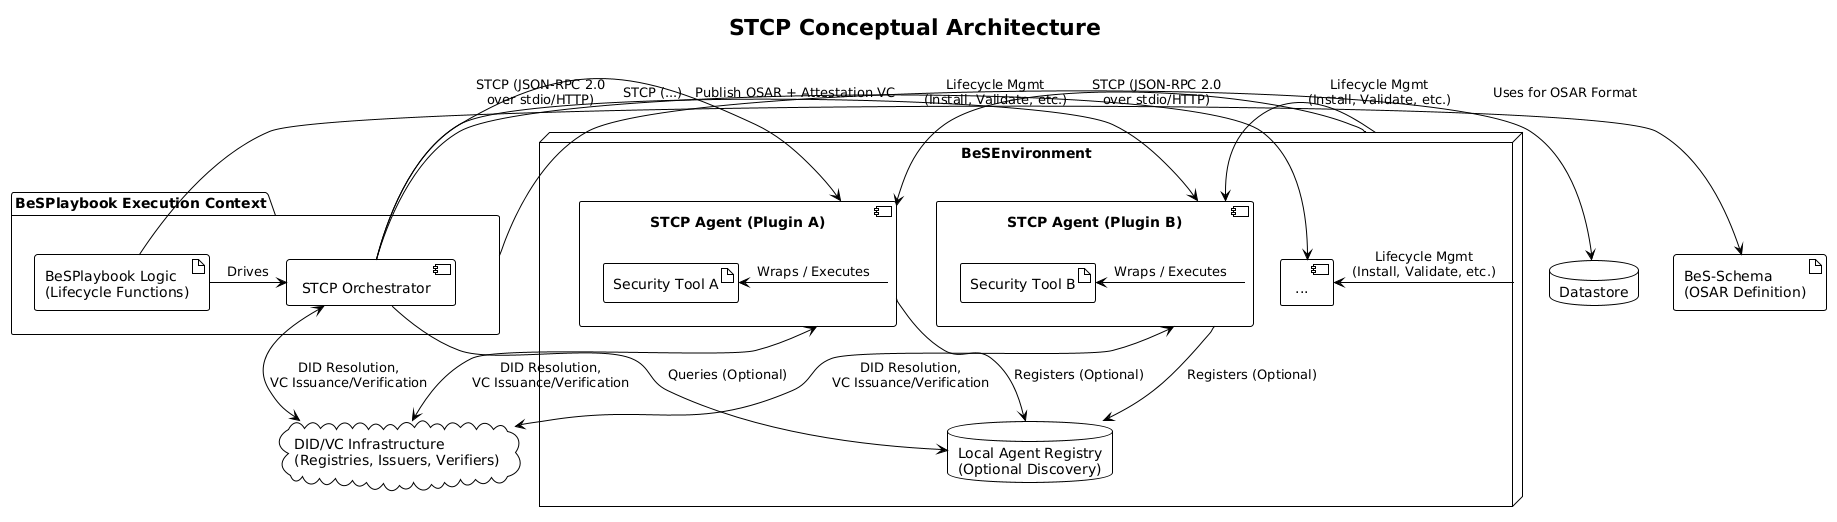

The diagram above was rendered by PlantUML. Its source (embedded in the PNG):
@startuml
!theme plain

title STCP Conceptual Architecture

cloud "DID/VC Infrastructure\n(Registries, Issuers, Verifiers)" as DVC_Infra

node "BeSEnvironment" as BeSEnv {
  component "STCP Agent (Plugin A)" as AgentA {
    artifact "Security Tool A" as ToolA
  }
  component "STCP Agent (Plugin B)" as AgentB {
    artifact "Security Tool B" as ToolB
  }
  component "..." as AgentN
  database "Local Agent Registry\n(Optional Discovery)" as LocalRegistry

  AgentA -> ToolA : Wraps / Executes
  AgentB -> ToolB : Wraps / Executes

  AgentA --> LocalRegistry : Registers (Optional)
  AgentB --> LocalRegistry : Registers (Optional)
}

package "BeSPlaybook Execution Context" as PlaybookCtx {
  component "STCP Orchestrator" as Orchestrator
  artifact "BeSPlaybook Logic\n(Lifecycle Functions)" as PlaybookLogic
}

database "Datastore" as Datastore
artifact "BeS-Schema\n(OSAR Definition)" as BeSSchema

Orchestrator -> AgentA : STCP (JSON-RPC 2.0\nover stdio/HTTP)
Orchestrator -> AgentB : STCP (JSON-RPC 2.0\nover stdio/HTTP)
Orchestrator -> AgentN : STCP (...)

Orchestrator <--> DVC_Infra : DID Resolution,\nVC Issuance/Verification
AgentA <--> DVC_Infra : DID Resolution,\nVC Issuance/Verification
AgentB <--> DVC_Infra : DID Resolution,\nVC Issuance/Verification

PlaybookCtx -> Datastore : Publish OSAR + Attestation VC
PlaybookLogic -> BeSSchema : Uses for OSAR Format

Orchestrator -> LocalRegistry : Queries (Optional)

BeSEnv -> AgentA : Lifecycle Mgmt\n(Install, Validate, etc.)
BeSEnv -> AgentB : Lifecycle Mgmt\n(Install, Validate, etc.)
BeSEnv -> AgentN : Lifecycle Mgmt\n(Install, Validate, etc.)

PlaybookLogic -> Orchestrator : Drives
@enduml